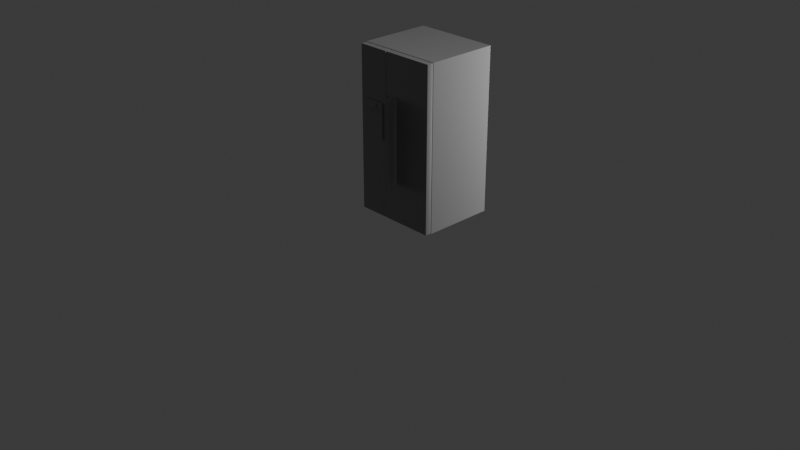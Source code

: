 # Source: fridge_mid.blend  (saved by Blender 5.1.29; exported with 4.5.12 LTS)
import bpy
from mathutils import Matrix  # noqa: F401  (used for matrix-valued properties, if any)

bpy.ops.wm.read_factory_settings(use_empty=True)
scene = bpy.context.scene
scene.name = 'Scene'

# ---- collections
col_collection = bpy.data.collections.new('Collection'); scene.collection.children.link(col_collection)

# ---- images (referenced by path relative to the original .blend; pixels are not part of the script)
import os
ASSET_DIR = os.environ.get("B2B_ASSET_DIR", "")  # directory of the original .blend (textures are referenced by path, not embedded)
HERE = os.path.dirname(os.path.abspath(__file__))  # packed textures are extracted next to this script under _unpacked/

def load_image(name, relpath, width, height, colorspace="sRGB"):
    """Load a texture the original file referenced (path relative to the .blend, or extracted next to this script)."""
    p = next((c for c in (os.path.join(HERE, relpath), os.path.join(ASSET_DIR, relpath)) if relpath and os.path.exists(c)), "")
    if p:
        img = bpy.data.images.load(p, check_existing=True)
        img.name = name
    else:  # same state as the original file: an image datablock whose file is absent (Cycles renders it pink)
        img = bpy.data.images.new(name, width, height)
        img.source = "FILE"
        img.filepath = "//" + (relpath or name)
    img.colorspace_settings.name = colorspace
    return img
img_pawsbkr_simple_1024_diffuse_png = load_image('pawsbkr_simple_1024_diffuse.png', 'pawsbkr_textures/pawsbkr_simple/pawsbkr_simple_1024_diffuse.png', 1024, 1024, 'sRGB')

# ---- materials (node trees are filled in below, after node groups)
mat_fridge_mid_001 = bpy.data.materials.new('fridge_mid.001')

# ---- material node trees
mat_fridge_mid_001.use_nodes = True; mat_fridge_mid_001.node_tree.nodes.clear()
_N = mat_fridge_mid_001.node_tree.nodes; _L = mat_fridge_mid_001.node_tree.links
n0 = _N.new('ShaderNodeBsdfPrincipled'); n0.name = 'Principled BSDF'; n0.location = (-200, 100)
n0.inputs[0].default_value = (0.45, 0.45, 0.45, 1.0)
n0.inputs[1].default_value = 0.7
n0.inputs[2].default_value = 0.4
n1 = _N.new('ShaderNodeOutputMaterial'); n1.name = 'Material Output'; n1.location = (200, 100)
n2 = _N.new('ShaderNodeNormalMap'); n2.name = 'Normal Map'; n2.location = (-445, 32)
n3 = _N.new('ShaderNodeTexImage'); n3.name = 'Image Texture'; n3.location = (-718, 104)
n3.image = img_pawsbkr_simple_1024_diffuse_png
_L.new(n0.outputs[0], n1.inputs[0])
_L.new(n2.outputs[0], n0.inputs[5])
_L.new(n3.outputs[0], n2.inputs[1])
n1.is_active_output = True

# ---- world
world_world = bpy.data.worlds.new('World'); scene.world = world_world
world_world.use_nodes = True; world_world.node_tree.nodes.clear()
_N = world_world.node_tree.nodes; _L = world_world.node_tree.links
n0 = _N.new('ShaderNodeOutputWorld'); n0.name = 'World Output'; n0.location = (200, 100)
n1 = _N.new('ShaderNodeBackground'); n1.name = 'Background'; n1.location = (-200, 100)
n1.inputs[0].default_value = (0.05088, 0.05088, 0.05088, 1.0)
_L.new(n1.outputs[0], n0.inputs[0])
n0.is_active_output = True
world_world.color = (0.05088, 0.05088, 0.05088)
world_world.sun_shadow_jitter_overblur = 0.0

# ---- cameras
cam_camera = bpy.data.cameras.new('Camera')
cam_camera.clip_end = 100.0
cam_camera.ortho_scale = 7.314

# ---- lights
light_light = bpy.data.lights.new('Light', 'POINT')
light_light.energy = 1000.0
light_light.shadow_soft_size = 0.1

# ---- meshes
me_cube_003 = bpy.data.meshes.new('Cube.003')
me_cube_003.from_pydata([(-0.1017, -0.07, 0.0), (-0.1017, -0.07, 1.75), (-0.1017, 0.0, 0.0), (-0.1017, 0.0, 1.75), (0.455, -0.07, 0.0), (0.455, -0.07, 1.75), (0.455, 0.0, 0.0), (0.455, 0.0, 1.75), (-0.455, 0.0, -1.192e-07), (-0.455, 0.0, 1.75), (-0.455, 0.76, -1.192e-07), (-0.455, 0.76, 1.75), (0.455, 0.0, -1.192e-07), (0.455, 0.0, 1.75), (0.455, 0.76, -1.192e-07), (0.455, 0.76, 1.75), (-0.46, 0.0, -0.005), (-0.46, 0.0, 1.755), (-0.46, 0.77, -0.005), (-0.46, 0.77, 1.755), (0.46, 0.0, -0.005), (0.46, 0.0, 1.755), (0.46, 0.77, -0.005), (0.46, 0.77, 1.755), (-0.455, -0.07, -1.192e-07), (-0.455, -0.07, 1.75), (-0.455, 7.451e-09, -1.192e-07), (-0.455, 7.451e-09, 1.75), (-0.1167, -0.07, -1.192e-07), (-0.1167, -0.07, 1.75), (-0.1167, 7.451e-09, -1.192e-07), (-0.1167, 7.451e-09, 1.75), (-0.05, -0.092, 0.425), (-0.05, -0.092, 1.325), (-0.04649, -0.09235, 0.425), (-0.04649, -0.09235, 1.325), (-0.04311, -0.09337, 0.425), (-0.04311, -0.09337, 1.325), (-0.04, -0.09503, 0.425), (-0.04, -0.09503, 1.325), (-0.03727, -0.09727, 0.425), (-0.03727, -0.09727, 1.325), (-0.03503, -0.1, 0.425), (-0.03503, -0.1, 1.325), (-0.03337, -0.1031, 0.425), (-0.03337, -0.1031, 1.325), (-0.03235, -0.1065, 0.425), (-0.03235, -0.1065, 1.325), (-0.032, -0.11, 0.425), (-0.032, -0.11, 1.325), (-0.03235, -0.1135, 0.425), (-0.03235, -0.1135, 1.325), (-0.03337, -0.1169, 0.425), (-0.03337, -0.1169, 1.325), (-0.03503, -0.12, 0.425), (-0.03503, -0.12, 1.325), (-0.03727, -0.1227, 0.425), (-0.03727, -0.1227, 1.325), (-0.04, -0.125, 0.425), (-0.04, -0.125, 1.325), (-0.04311, -0.1266, 0.425), (-0.04311, -0.1266, 1.325), (-0.04649, -0.1277, 0.425), (-0.04649, -0.1277, 1.325), (-0.05, -0.128, 0.425), (-0.05, -0.128, 1.325), (-0.05351, -0.1277, 0.425), (-0.05351, -0.1277, 1.325), (-0.05689, -0.1266, 0.425), (-0.05689, -0.1266, 1.325), (-0.06, -0.125, 0.425), (-0.06, -0.125, 1.325), (-0.06273, -0.1227, 0.425), (-0.06273, -0.1227, 1.325), (-0.06497, -0.12, 0.425), (-0.06497, -0.12, 1.325), (-0.06663, -0.1169, 0.425), (-0.06663, -0.1169, 1.325), (-0.06765, -0.1135, 0.425), (-0.06765, -0.1135, 1.325), (-0.068, -0.11, 0.425), (-0.068, -0.11, 1.325), (-0.06765, -0.1065, 0.425), (-0.06765, -0.1065, 1.325), (-0.06663, -0.1031, 0.425), (-0.06663, -0.1031, 1.325), (-0.06497, -0.1, 0.425), (-0.06497, -0.1, 1.325), (-0.06273, -0.09727, 0.425), (-0.06273, -0.09727, 1.325), (-0.06, -0.09503, 0.425), (-0.06, -0.09503, 1.325), (-0.05689, -0.09337, 0.425), (-0.05689, -0.09337, 1.325), (-0.05351, -0.09235, 0.425), (-0.05351, -0.09235, 1.325), (0.05, -0.092, 0.425), (0.05, -0.092, 1.325), (0.05351, -0.09235, 0.425), (0.05351, -0.09235, 1.325), (0.05689, -0.09337, 0.425), (0.05689, -0.09337, 1.325), (0.06, -0.09503, 0.425), (0.06, -0.09503, 1.325), (0.06273, -0.09727, 0.425), (0.06273, -0.09727, 1.325), (0.06497, -0.1, 0.425), (0.06497, -0.1, 1.325), (0.06663, -0.1031, 0.425), (0.06663, -0.1031, 1.325), (0.06765, -0.1065, 0.425), (0.06765, -0.1065, 1.325), (0.068, -0.11, 0.425), (0.068, -0.11, 1.325), (0.06765, -0.1135, 0.425), (0.06765, -0.1135, 1.325), (0.06663, -0.1169, 0.425), (0.06663, -0.1169, 1.325), (0.06497, -0.12, 0.425), (0.06497, -0.12, 1.325), (0.06273, -0.1227, 0.425), (0.06273, -0.1227, 1.325), (0.06, -0.125, 0.425), (0.06, -0.125, 1.325), (0.05689, -0.1266, 0.425), (0.05689, -0.1266, 1.325), (0.05351, -0.1277, 0.425), (0.05351, -0.1277, 1.325), (0.05, -0.128, 0.425), (0.05, -0.128, 1.325), (0.04649, -0.1277, 0.425), (0.04649, -0.1277, 1.325), (0.04311, -0.1266, 0.425), (0.04311, -0.1266, 1.325), (0.04, -0.125, 0.425), (0.04, -0.125, 1.325), (0.03727, -0.1227, 0.425), (0.03727, -0.1227, 1.325), (0.03503, -0.12, 0.425), (0.03503, -0.12, 1.325), (0.03337, -0.1169, 0.425), (0.03337, -0.1169, 1.325), (0.03235, -0.1135, 0.425), (0.03235, -0.1135, 1.325), (0.032, -0.11, 0.425), (0.032, -0.11, 1.325), (0.03235, -0.1065, 0.425), (0.03235, -0.1065, 1.325), (0.03337, -0.1031, 0.425), (0.03337, -0.1031, 1.325), (0.03503, -0.1, 0.425), (0.03503, -0.1, 1.325), (0.03727, -0.09727, 0.425), (0.03727, -0.09727, 1.325), (0.04, -0.09503, 0.425), (0.04, -0.09503, 1.325), (0.04311, -0.09337, 0.425), (0.04311, -0.09337, 1.325), (0.04649, -0.09235, 0.425), (0.04649, -0.09235, 1.325), (-0.4059, -0.07564, 0.835), (-0.4059, -0.07564, 1.215), (-0.4059, -0.04564, 0.835), (-0.4059, -0.04564, 1.215), (-0.1659, -0.07564, 0.835), (-0.1659, -0.07564, 1.215), (-0.1659, -0.04564, 0.835), (-0.1659, -0.04564, 1.215), (-0.3859, -0.055, 0.855), (-0.3859, -0.055, 1.115), (-0.3859, -0.015, 0.855), (-0.3859, -0.015, 1.115), (-0.1859, -0.055, 0.855), (-0.1859, -0.055, 1.115), (-0.1859, -0.015, 0.855), (-0.1859, -0.015, 1.115), (-0.3259, -0.07764, 1.15), (-0.3259, -0.07764, 1.18), (-0.3259, -0.07564, 1.15), (-0.3259, -0.07564, 1.18), (-0.2459, -0.07764, 1.15), (-0.2459, -0.07764, 1.18), (-0.2459, -0.07564, 1.15), (-0.2459, -0.07564, 1.18), (-0.3409, -0.07864, 1.105), (-0.3409, -0.07864, 1.125), (-0.3409, -0.07464, 1.105), (-0.3409, -0.07464, 1.125), (-0.3109, -0.07864, 1.105), (-0.3109, -0.07864, 1.125), (-0.3109, -0.07464, 1.105), (-0.3109, -0.07464, 1.125), (-0.2609, -0.07864, 1.105), (-0.2609, -0.07864, 1.125), (-0.2609, -0.07464, 1.105), (-0.2609, -0.07464, 1.125), (-0.2308, -0.07864, 1.105), (-0.2308, -0.07864, 1.125), (-0.2308, -0.07464, 1.105), (-0.2308, -0.07464, 1.125)], [], [(0, 1, 3, 2), (2, 3, 7, 6), (6, 7, 5, 4), (4, 5, 1, 0), (2, 6, 4, 0), (7, 3, 1, 5), (8, 9, 11, 10), (10, 11, 15, 14), (14, 15, 13, 12), (12, 13, 9, 8), (10, 14, 12, 8), (15, 11, 9, 13), (16, 17, 19, 18), (18, 19, 23, 22), (22, 23, 21, 20), (20, 21, 17, 16), (18, 22, 20, 16), (23, 19, 17, 21), (24, 25, 27, 26), (26, 27, 31, 30), (30, 31, 29, 28), (28, 29, 25, 24), (26, 30, 28, 24), (31, 27, 25, 29), (32, 33, 35, 34), (34, 35, 37, 36), (36, 37, 39, 38), (38, 39, 41, 40), (40, 41, 43, 42), (42, 43, 45, 44), (44, 45, 47, 46), (46, 47, 49, 48), (48, 49, 51, 50), (50, 51, 53, 52), (52, 53, 55, 54), (54, 55, 57, 56), (56, 57, 59, 58), (58, 59, 61, 60), (60, 61, 63, 62), (62, 63, 65, 64), (64, 65, 67, 66), (66, 67, 69, 68), (68, 69, 71, 70), (70, 71, 73, 72), (72, 73, 75, 74), (74, 75, 77, 76), (76, 77, 79, 78), (78, 79, 81, 80), (80, 81, 83, 82), (82, 83, 85, 84), (84, 85, 87, 86), (86, 87, 89, 88), (88, 89, 91, 90), (90, 91, 93, 92), (35, 33, 95, 93, 91, 89, 87, 85, 83, 81, 79, 77, 75, 73, 71, 69, 67, 65, 63, 61, 59, 57, 55, 53, 51, 49, 47, 45, 43, 41, 39, 37), (92, 93, 95, 94), (94, 95, 33, 32), (32, 34, 36, 38, 40, 42, 44, 46, 48, 50, 52, 54, 56, 58, 60, 62, 64, 66, 68, 70, 72, 74, 76, 78, 80, 82, 84, 86, 88, 90, 92, 94), (96, 97, 99, 98), (98, 99, 101, 100), (100, 101, 103, 102), (102, 103, 105, 104), (104, 105, 107, 106), (106, 107, 109, 108), (108, 109, 111, 110), (110, 111, 113, 112), (112, 113, 115, 114), (114, 115, 117, 116), (116, 117, 119, 118), (118, 119, 121, 120), (120, 121, 123, 122), (122, 123, 125, 124), (124, 125, 127, 126), (126, 127, 129, 128), (128, 129, 131, 130), (130, 131, 133, 132), (132, 133, 135, 134), (134, 135, 137, 136), (136, 137, 139, 138), (138, 139, 141, 140), (140, 141, 143, 142), (142, 143, 145, 144), (144, 145, 147, 146), (146, 147, 149, 148), (148, 149, 151, 150), (150, 151, 153, 152), (152, 153, 155, 154), (154, 155, 157, 156), (99, 97, 159, 157, 155, 153, 151, 149, 147, 145, 143, 141, 139, 137, 135, 133, 131, 129, 127, 125, 123, 121, 119, 117, 115, 113, 111, 109, 107, 105, 103, 101), (156, 157, 159, 158), (158, 159, 97, 96), (96, 98, 100, 102, 104, 106, 108, 110, 112, 114, 116, 118, 120, 122, 124, 126, 128, 130, 132, 134, 136, 138, 140, 142, 144, 146, 148, 150, 152, 154, 156, 158), (160, 161, 163, 162), (162, 163, 167, 166), (166, 167, 165, 164), (164, 165, 161, 160), (162, 166, 164, 160), (167, 163, 161, 165), (168, 169, 171, 170), (170, 171, 175, 174), (174, 175, 173, 172), (172, 173, 169, 168), (170, 174, 172, 168), (175, 171, 169, 173), (176, 177, 179, 178), (178, 179, 183, 182), (182, 183, 181, 180), (180, 181, 177, 176), (178, 182, 180, 176), (183, 179, 177, 181), (184, 185, 187, 186), (186, 187, 191, 190), (190, 191, 189, 188), (188, 189, 185, 184), (186, 190, 188, 184), (191, 187, 185, 189), (192, 193, 195, 194), (194, 195, 199, 198), (198, 199, 197, 196), (196, 197, 193, 192), (194, 198, 196, 192), (199, 195, 193, 197)])
me_cube_003.polygons.foreach_set('use_smooth', [1, 1, 1, 1, 1, 1, 0, 0, 0, 0, 0, 0, 0, 0, 0, 0, 0, 0, 1, 1, 1, 1, 1, 1, 1, 1, 1, 1, 1, 1, 1, 1, 1, 1, 1, 1, 1, 1, 1, 1, 1, 1, 1, 1, 1, 1, 1, 1, 1, 1, 1, 1, 1, 1, 1, 1, 1, 1, 1, 1, 1, 1, 1, 1, 1, 1, 1, 1, 1, 1, 1, 1, 1, 1, 1, 1, 1, 1, 1, 1, 1, 1, 1, 1, 1, 1, 1, 1, 1, 1, 1, 1, 0, 0, 0, 0, 0, 0, 0, 0, 0, 0, 0, 0, 0, 0, 0, 0, 0, 0, 0, 0, 0, 0, 0, 0, 0, 0, 0, 0, 0, 0])
_uv = me_cube_003.uv_layers.new(name='UVMap')
_uv.uv.foreach_set('vector', [0.377, 0.7923, 0.377, 0.3973, 0.3928, 0.3973, 0.3928, 0.7923, 0.7923, 0.7923, 0.7923, 0.3973, 0.918, 0.3973, 0.918, 0.7923, 0.3928, 0.7923, 0.3928, 0.3973, 0.4086, 0.3973, 0.4086, 0.7923, 0.7946, 0.395, 0.7946, 0.0, 0.9202, 0.0, 0.9202, 0.395, 0.605, 0.7901, 0.605, 0.9157, 0.5892, 0.9157, 0.5892, 0.7901, 0.6208, 0.7901, 0.6208, 0.9157, 0.605, 0.9157, 0.605, 0.7901, 0.1738, 0.7923, 0.1738, 0.3973, 0.3454, 0.3973, 0.3454, 0.7923, 0.4153, 0.395, 0.4153, 0.0, 0.6208, 0.0, 0.6208, 0.395, 0.6208, 0.7923, 0.6208, 0.3973, 0.7923, 0.3973, 0.7923, 0.7923, 0.4153, 0.7901, 0.4153, 0.395, 0.6208, 0.395, 0.6208, 0.7901, 0.7923, 0.7923, 0.7923, 0.9977, 0.6208, 0.9977, 0.6208, 0.7923, 0.9639, 0.7923, 0.9639, 0.9977, 0.7923, 0.9977, 0.7923, 0.7923, 3.411e-09, 0.7946, 3.411e-09, 0.3973, 0.1738, 0.3973, 0.1738, 0.7946, 0.0, 0.3973, 0.0, 0.0, 0.2077, 0.0, 0.2077, 0.3973, 0.6208, 0.3973, 0.6208, 0.0, 0.7946, 0.0, 0.7946, 0.3973, 0.2077, 0.3973, 0.2077, 0.0, 0.4153, 0.0, 0.4153, 0.3973, 0.5892, 0.7901, 0.5892, 0.9977, 0.4153, 0.9977, 0.4153, 0.7901, 0.3476, 0.7923, 0.3476, 1.0, 0.1738, 1.0, 0.1738, 0.7923, 0.3454, 0.7923, 0.3454, 0.3973, 0.3612, 0.3973, 0.3612, 0.7923, 0.918, 0.7923, 0.918, 0.3973, 0.9944, 0.3973, 0.9944, 0.7923, 0.3612, 0.7923, 0.3612, 0.3973, 0.377, 0.3973, 0.377, 0.7923, 0.9202, 0.395, 0.9202, 0.0, 0.9966, 0.0, 0.9966, 0.395, 0.1603, 0.7946, 0.1603, 0.8709, 0.1445, 0.8709, 0.1445, 0.7946, 0.06998, 0.8533, 0.06998, 0.9296, 0.05418, 0.9296, 0.05418, 0.8533, 0.984, 0.9955, 0.984, 0.7923, 0.9848, 0.7923, 0.9848, 0.9955, 0.9848, 0.9955, 0.9848, 0.7923, 0.9855, 0.7923, 0.9855, 0.9955, 0.9855, 0.9955, 0.9855, 0.7923, 0.9863, 0.7923, 0.9863, 0.9955, 0.9863, 0.9955, 0.9863, 0.7923, 0.9869, 0.7923, 0.9869, 0.9955, 0.4086, 0.6005, 0.4086, 0.3973, 0.4092, 0.3973, 0.4092, 0.6005, 0.4092, 0.6005, 0.4092, 0.3973, 0.4099, 0.3973, 0.4099, 0.6005, 0.4099, 0.6005, 0.4099, 0.3973, 0.4107, 0.3973, 0.4107, 0.6005, 0.4107, 0.6005, 0.4107, 0.3973, 0.4115, 0.3973, 0.4115, 0.6005, 0.4115, 0.6005, 0.4115, 0.3973, 0.4122, 0.3973, 0.4122, 0.6005, 0.4122, 0.6005, 0.4122, 0.3973, 0.413, 0.3973, 0.413, 0.6005, 0.413, 0.6005, 0.413, 0.3973, 0.4137, 0.3973, 0.4137, 0.6005, 0.4137, 0.6005, 0.4137, 0.3973, 0.4143, 0.3973, 0.4143, 0.6005, 0.9869, 0.9955, 0.9869, 0.7923, 0.9875, 0.7923, 0.9875, 0.9955, 0.9875, 0.9955, 0.9875, 0.7923, 0.9882, 0.7923, 0.9882, 0.9955, 0.9882, 0.9955, 0.9882, 0.7923, 0.9889, 0.7923, 0.9889, 0.9955, 0.9889, 0.9955, 0.9889, 0.7923, 0.9897, 0.7923, 0.9897, 0.9955, 0.9897, 0.9955, 0.9897, 0.7923, 0.9905, 0.7923, 0.9905, 0.9955, 0.9905, 0.9955, 0.9905, 0.7923, 0.9913, 0.7923, 0.9913, 0.9955, 0.9913, 0.9955, 0.9913, 0.7923, 0.992, 0.7923, 0.992, 0.9955, 0.992, 0.9955, 0.992, 0.7923, 0.9926, 0.7923, 0.9926, 0.9955, 0.4086, 0.8036, 0.4086, 0.6005, 0.4092, 0.6005, 0.4092, 0.8036, 0.4092, 0.8036, 0.4092, 0.6005, 0.4099, 0.6005, 0.4099, 0.8036, 0.4099, 0.8036, 0.4099, 0.6005, 0.4107, 0.6005, 0.4107, 0.8036, 0.4107, 0.8036, 0.4107, 0.6005, 0.4115, 0.6005, 0.4115, 0.8036, 0.4115, 0.8036, 0.4115, 0.6005, 0.4122, 0.6005, 0.4122, 0.8036, 0.4122, 0.8036, 0.4122, 0.6005, 0.413, 0.6005, 0.413, 0.8036, 0.413, 0.8036, 0.413, 0.6005, 0.4137, 0.6005, 0.4137, 0.8036, 0.4137, 0.8036, 0.4137, 0.6005, 0.4143, 0.6005, 0.4143, 0.8036, 0.9811, 0.9955, 0.9811, 0.7923, 0.9817, 0.7923, 0.9817, 0.9955, 0.9817, 0.9955, 0.9817, 0.7923, 0.9824, 0.7923, 0.9824, 0.9955, 0.1291, 0.868, 0.1285, 0.8685, 0.1279, 0.869, 0.1271, 0.8693, 0.1263, 0.8694, 0.1255, 0.8694, 0.1248, 0.8693, 0.124, 0.869, 0.1234, 0.8685, 0.1228, 0.868, 0.1224, 0.8673, 0.1221, 0.8666, 0.1219, 0.8658, 0.1219, 0.865, 0.1221, 0.8642, 0.1224, 0.8635, 0.1228, 0.8628, 0.1234, 0.8623, 0.124, 0.8618, 0.1248, 0.8615, 0.1255, 0.8614, 0.1263, 0.8614, 0.1271, 0.8615, 0.1279, 0.8618, 0.1285, 0.8623, 0.1291, 0.8628, 0.1295, 0.8635, 0.1298, 0.8642, 0.13, 0.865, 0.13, 0.8658, 0.1298, 0.8666, 0.1295, 0.8673, 0.9824, 0.9955, 0.9824, 0.7923, 0.9832, 0.7923, 0.9832, 0.9955, 0.9832, 0.9955, 0.9832, 0.7923, 0.984, 0.7923, 0.984, 0.9955, 0.1234, 0.8605, 0.1228, 0.8599, 0.1224, 0.8592, 0.1221, 0.8585, 0.1219, 0.8577, 0.1219, 0.8569, 0.1221, 0.8561, 0.1224, 0.8554, 0.1228, 0.8547, 0.1234, 0.8542, 0.124, 0.8537, 0.1248, 0.8534, 0.1255, 0.8533, 0.1263, 0.8533, 0.1271, 0.8534, 0.1279, 0.8537, 0.1285, 0.8542, 0.1291, 0.8547, 0.1295, 0.8554, 0.1298, 0.8561, 0.13, 0.8569, 0.13, 0.8577, 0.1298, 0.8585, 0.1295, 0.8592, 0.1291, 0.8599, 0.1285, 0.8605, 0.1279, 0.8609, 0.1271, 0.8612, 0.1263, 0.8614, 0.1255, 0.8614, 0.1248, 0.8612, 0.124, 0.8609, 0.9782, 0.9955, 0.9782, 0.7923, 0.979, 0.7923, 0.979, 0.9955, 0.979, 0.9955, 0.979, 0.7923, 0.9798, 0.7923, 0.9798, 0.9955, 0.9798, 0.9955, 0.9798, 0.7923, 0.9805, 0.7923, 0.9805, 0.9955, 0.9805, 0.9955, 0.9805, 0.7923, 0.9811, 0.7923, 0.9811, 0.9955, 0.4028, 0.9955, 0.4028, 0.7923, 0.4034, 0.7923, 0.4034, 0.9955, 0.4034, 0.9955, 0.4034, 0.7923, 0.4041, 0.7923, 0.4041, 0.9955, 0.4041, 0.9955, 0.4041, 0.7923, 0.4049, 0.7923, 0.4049, 0.9955, 0.4049, 0.9955, 0.4049, 0.7923, 0.4057, 0.7923, 0.4057, 0.9955, 0.4057, 0.9955, 0.4057, 0.7923, 0.4065, 0.7923, 0.4065, 0.9955, 0.4065, 0.9955, 0.4065, 0.7923, 0.4073, 0.7923, 0.4073, 0.9955, 0.4073, 0.9955, 0.4073, 0.7923, 0.408, 0.7923, 0.408, 0.9955, 0.408, 0.9955, 0.408, 0.7923, 0.4086, 0.7923, 0.4086, 0.9955, 0.9696, 0.9955, 0.9696, 0.7923, 0.9702, 0.7923, 0.9702, 0.9955, 0.9702, 0.9955, 0.9702, 0.7923, 0.9709, 0.7923, 0.9709, 0.9955, 0.9709, 0.9955, 0.9709, 0.7923, 0.9717, 0.7923, 0.9717, 0.9955, 0.9717, 0.9955, 0.9717, 0.7923, 0.9725, 0.7923, 0.9725, 0.9955, 0.9725, 0.9955, 0.9725, 0.7923, 0.9733, 0.7923, 0.9733, 0.9955, 0.9733, 0.9955, 0.9733, 0.7923, 0.9741, 0.7923, 0.9741, 0.9955, 0.9741, 0.9955, 0.9741, 0.7923, 0.9748, 0.7923, 0.9748, 0.9955, 0.9748, 0.9955, 0.9748, 0.7923, 0.9754, 0.7923, 0.9754, 0.9955, 0.9639, 0.9955, 0.9639, 0.7923, 0.9645, 0.7923, 0.9645, 0.9955, 0.9645, 0.9955, 0.9645, 0.7923, 0.9652, 0.7923, 0.9652, 0.9955, 0.9652, 0.9955, 0.9652, 0.7923, 0.966, 0.7923, 0.966, 0.9955, 0.966, 0.9955, 0.966, 0.7923, 0.9668, 0.7923, 0.9668, 0.9955, 0.9668, 0.9955, 0.9668, 0.7923, 0.9675, 0.7923, 0.9675, 0.9955, 0.9675, 0.9955, 0.9675, 0.7923, 0.9683, 0.7923, 0.9683, 0.9955, 0.9683, 0.9955, 0.9683, 0.7923, 0.969, 0.7923, 0.969, 0.9955, 0.969, 0.9955, 0.969, 0.7923, 0.9696, 0.7923, 0.9696, 0.9955, 0.9754, 0.9955, 0.9754, 0.7923, 0.976, 0.7923, 0.976, 0.9955, 0.976, 0.9955, 0.976, 0.7923, 0.9767, 0.7923, 0.9767, 0.9955, 0.1366, 0.8605, 0.1359, 0.8609, 0.1352, 0.8612, 0.1344, 0.8614, 0.1336, 0.8614, 0.1328, 0.8612, 0.1321, 0.8609, 0.1314, 0.8605, 0.1309, 0.8599, 0.1304, 0.8592, 0.1301, 0.8585, 0.13, 0.8577, 0.13, 0.8569, 0.1301, 0.8561, 0.1304, 0.8554, 0.1309, 0.8547, 0.1314, 0.8542, 0.1321, 0.8537, 0.1328, 0.8534, 0.1336, 0.8533, 0.1344, 0.8533, 0.1352, 0.8534, 0.1359, 0.8537, 0.1366, 0.8542, 0.1372, 0.8547, 0.1376, 0.8554, 0.1379, 0.8561, 0.1381, 0.8569, 0.1381, 0.8577, 0.1379, 0.8585, 0.1376, 0.8592, 0.1372, 0.8599, 0.9767, 0.9955, 0.9767, 0.7923, 0.9775, 0.7923, 0.9775, 0.9955, 0.9775, 0.9955, 0.9775, 0.7923, 0.9782, 0.7923, 0.9782, 0.9955, 0.1321, 0.869, 0.1314, 0.8685, 0.1309, 0.868, 0.1304, 0.8673, 0.1301, 0.8666, 0.13, 0.8658, 0.13, 0.865, 0.1301, 0.8642, 0.1304, 0.8635, 0.1309, 0.8628, 0.1314, 0.8623, 0.1321, 0.8618, 0.1328, 0.8615, 0.1336, 0.8614, 0.1344, 0.8614, 0.1352, 0.8615, 0.1359, 0.8618, 0.1366, 0.8623, 0.1372, 0.8628, 0.1376, 0.8635, 0.1379, 0.8642, 0.1381, 0.865, 0.1381, 0.8658, 0.1379, 0.8666, 0.1376, 0.8673, 0.1372, 0.868, 0.1366, 0.8685, 0.1359, 0.869, 0.1352, 0.8693, 0.1344, 0.8694, 0.1336, 0.8694, 0.1328, 0.8693, 0.4086, 0.8894, 0.4086, 0.8036, 0.4153, 0.8036, 0.4153, 0.8894, 0.3476, 0.8781, 0.3476, 0.7923, 0.4018, 0.7923, 0.4018, 0.8781, 0.1603, 0.8804, 0.1603, 0.7946, 0.167, 0.7946, 0.167, 0.8804, -3.364e-09, 0.8804, -3.364e-09, 0.7946, 0.05418, 0.7946, 0.05418, 0.8804, 0.1219, 0.8533, 0.1219, 0.9074, 0.1151, 0.9074, 0.1151, 0.8533, 0.1151, 0.8533, 0.1151, 0.9074, 0.1084, 0.9074, 0.1084, 0.8533, 0.06998, 0.912, 0.06998, 0.8533, 0.07901, 0.8533, 0.07901, 0.912, 0.05418, 0.8533, 0.05418, 0.7946, 0.09932, 0.7946, 0.09932, 0.8533, 0.09932, 0.912, 0.09932, 0.8533, 0.1084, 0.8533, 0.1084, 0.912, 0.09932, 0.8533, 0.09932, 0.7946, 0.1445, 0.7946, 0.1445, 0.8533, 0.08804, 0.8533, 0.08804, 0.8984, 0.07901, 0.8984, 0.07901, 0.8533, 0.09707, 0.8533, 0.09707, 0.8984, 0.08804, 0.8984, 0.08804, 0.8533, 0.4143, 0.4673, 0.4143, 0.4605, 0.4148, 0.4605, 0.4148, 0.4673, 0.1738, 0.8126, 0.167, 0.8126, 0.167, 0.7946, 0.1738, 0.7946, 0.4148, 0.4673, 0.4148, 0.4605, 0.4152, 0.4605, 0.4152, 0.4673, 0.1738, 0.8307, 0.167, 0.8307, 0.167, 0.8126, 0.1738, 0.8126, 0.4148, 0.3973, 0.4148, 0.4153, 0.4143, 0.4153, 0.4143, 0.3973, 0.4152, 0.3973, 0.4152, 0.4153, 0.4148, 0.4153, 0.4148, 0.3973, 0.4143, 0.447, 0.4143, 0.4424, 0.4152, 0.4424, 0.4152, 0.447, 0.1716, 0.8375, 0.167, 0.8375, 0.167, 0.8307, 0.1716, 0.8307, 0.4143, 0.4515, 0.4143, 0.447, 0.4152, 0.447, 0.4152, 0.4515, 0.1716, 0.8442, 0.167, 0.8442, 0.167, 0.8375, 0.1716, 0.8375, 0.4152, 0.4289, 0.4152, 0.4357, 0.4143, 0.4357, 0.4143, 0.4289, 0.4152, 0.4357, 0.4152, 0.4424, 0.4143, 0.4424, 0.4143, 0.4357, 0.4143, 0.456, 0.4143, 0.4515, 0.4152, 0.4515, 0.4152, 0.456, 0.1716, 0.851, 0.167, 0.851, 0.167, 0.8442, 0.1716, 0.8442, 0.4143, 0.4605, 0.4143, 0.456, 0.4152, 0.456, 0.4152, 0.4605, 0.1716, 0.8578, 0.167, 0.8578, 0.167, 0.851, 0.1716, 0.851, 0.4152, 0.4153, 0.4152, 0.4221, 0.4143, 0.4221, 0.4143, 0.4153, 0.4152, 0.4221, 0.4152, 0.4289, 0.4143, 0.4289, 0.4143, 0.4221])
me_cube_003.materials.append(mat_fridge_mid_001)
me_cube_003.update()

# ---- objects
ob_light = bpy.data.objects.new('Light', light_light)
ob_camera = bpy.data.objects.new('Camera', cam_camera)
ob_fridge_door_right = bpy.data.objects.new('Fridge_Door_Right', me_cube_003)

# ---- transforms, parenting, visibility, modifiers, constraints
ob_light.location = (4.076, 1.005, 5.904)
ob_light.rotation_euler = (0.6503, 0.05522, 1.866)
ob_light.lock_rotations_4d = False
ob_light.empty_display_type = 'ARROWS'
ob_light.color = (0.0, 0.0, 0.0, 0.0)
ob_light.lineart.crease_threshold = 0.0
ob_camera.location = (7.359, -6.926, 4.958)
ob_camera.rotation_euler = (1.109, 0.0, 0.8149)
ob_camera.lock_rotations_4d = False
ob_camera.empty_display_type = 'ARROWS'
ob_camera.color = (0.0, 0.0, 0.0, 0.0)
ob_camera.display_type = 'WIRE'
ob_camera.lineart.crease_threshold = 0.0
ob_fridge_door_right.location = (0.0, 0.0, 0.0)
_m = ob_fridge_door_right.modifiers.new('Bevel', 'BEVEL')
_m.width = 0.01
_m.width_pct = 0.01
_m.segments = 4

# ---- collection membership
col_collection.objects.link(ob_light)
col_collection.objects.link(ob_camera)
col_collection.objects.link(ob_fridge_door_right)

# ---- scene / render settings (as saved in the file)
scene.camera = ob_camera
scene.frame_start = 1; scene.frame_end = 250; scene.frame_set(1)
scene.render.engine = 'BLENDER_EEVEE_NEXT'
scene.render.bake_bias = 0.0
scene.render.bake_samples = 0
scene.cycles.sampling_pattern = 'TABULATED_SOBOL'
scene.eevee.use_volume_custom_range = False
bpy.context.view_layer.update()
